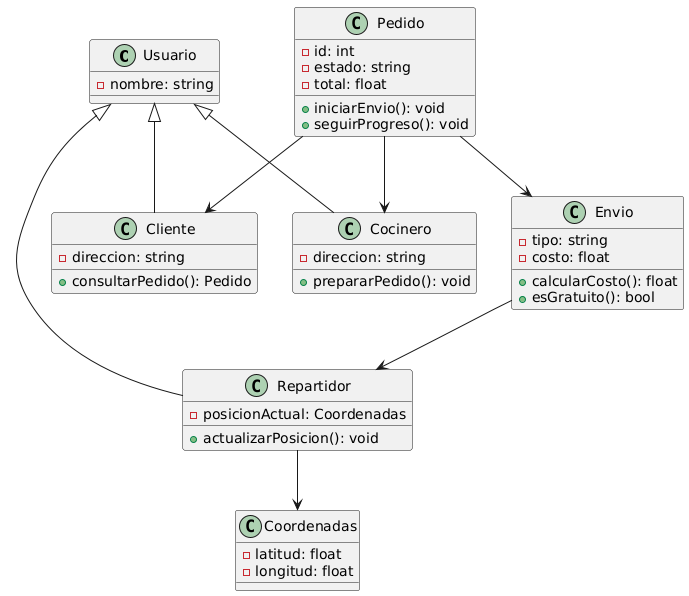

The diagram above was rendered by PlantUML. Its source (embedded in the PNG):
@startuml
class Usuario {
    -nombre: string
}

class Cliente {
    -direccion: string
    +consultarPedido(): Pedido
}

class Cocinero {
    -direccion: string
    +prepararPedido(): void
}

class Repartidor {
    -posicionActual: Coordenadas
    +actualizarPosicion(): void
}

Usuario <|-- Cliente
Usuario <|-- Cocinero
Usuario <|-- Repartidor


class Pedido {
    -id: int
    -estado: string
    -total: float
    +iniciarEnvio(): void
    +seguirProgreso(): void
}

class Envio {
    -tipo: string
    -costo: float
    +calcularCosto(): float
    +esGratuito(): bool
}

class Coordenadas {
    -latitud: float
    -longitud: float
}


Pedido --> Envio
Pedido --> Cliente
Pedido --> Cocinero
Envio --> Repartidor
Repartidor --> Coordenadas
@enduml